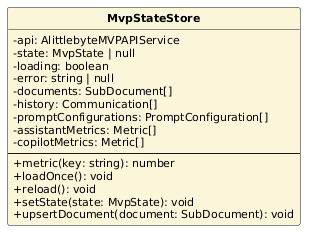

The diagram above was rendered by PlantUML. Its source (embedded in the PNG):
@startuml
skinparam classAttributeIconSize 0
skinparam classFontStyle bold
skinparam classFontSize 13
skinparam classAttributeFontSize 11
skinparam shadowing false
hide circle
class MvpStateStore #FBF6D9 {
  -api: AlittlebyteMVPAPIService
  -state: MvpState | null
  -loading: boolean
  -error: string | null
  -documents: SubDocument[]
  -history: Communication[]
  -promptConfigurations: PromptConfiguration[]
  -assistantMetrics: Metric[]
  -copilotMetrics: Metric[]
  --
  +metric(key: string): number
  +loadOnce(): void
  +reload(): void
  +setState(state: MvpState): void
  +upsertDocument(document: SubDocument): void
}
@enduml